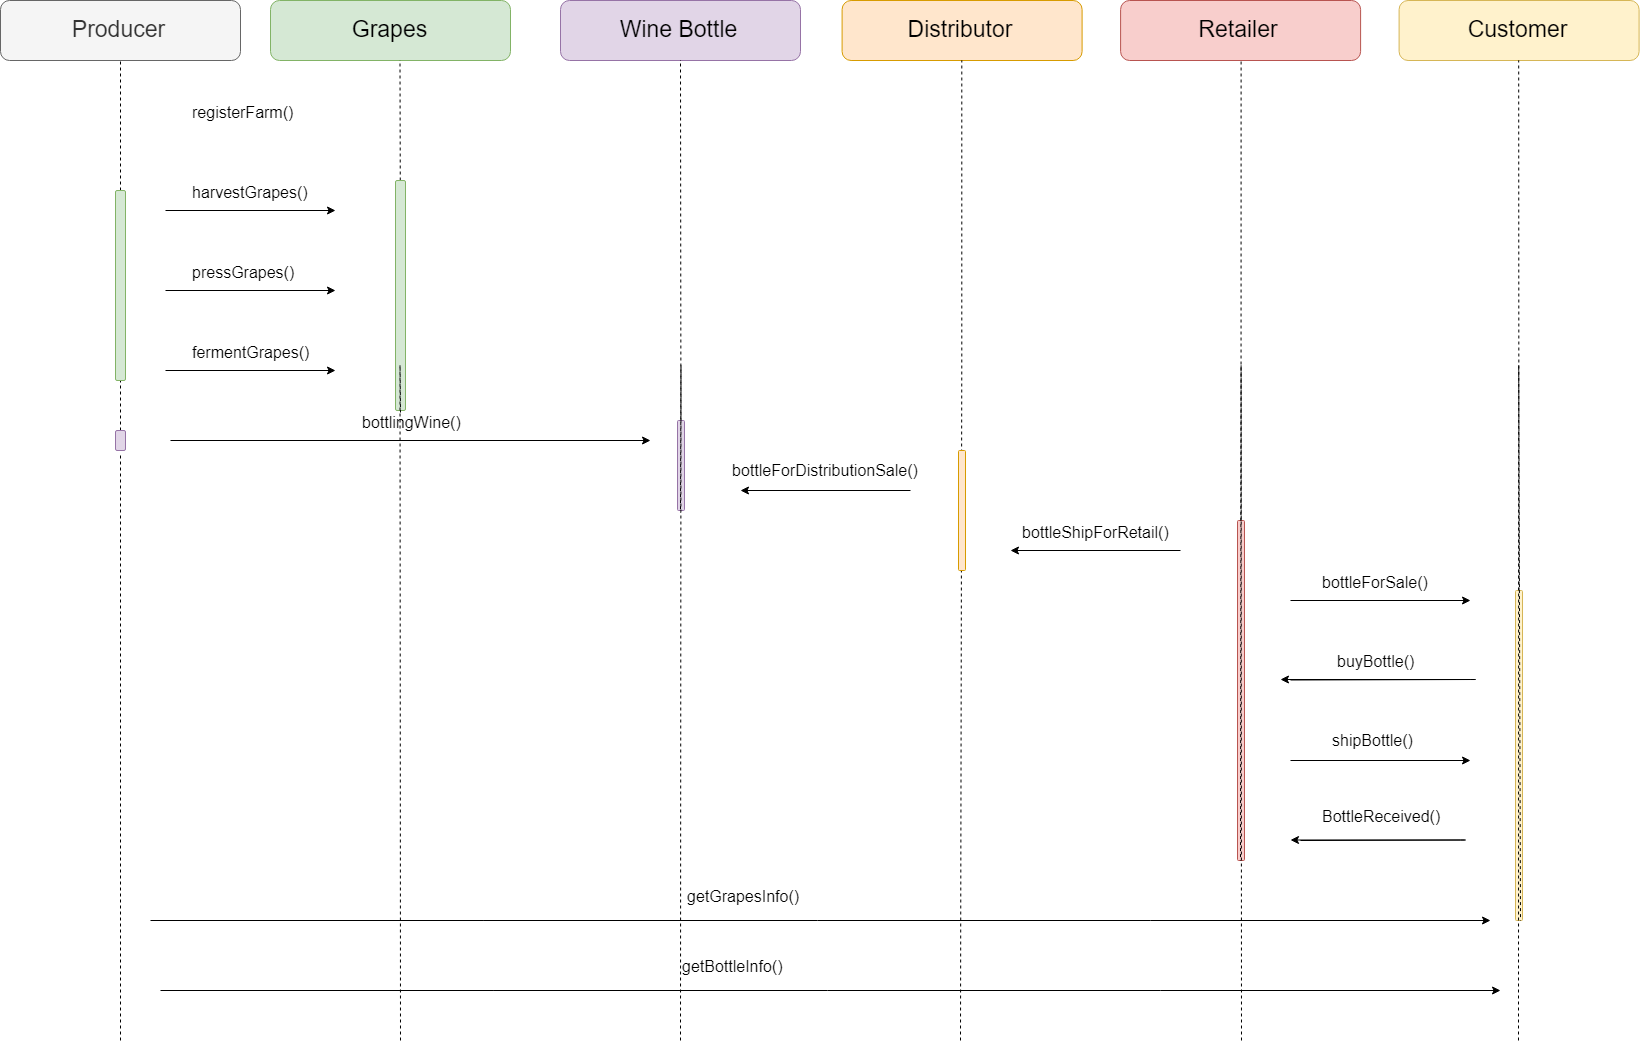

The diagram above was exported from draw.io. Its source (the exported page's mxGraphModel, read from the mxfile embedded in the PNG):
<mxGraphModel dx="4040" dy="2004" grid="0" gridSize="10" guides="1" tooltips="1" connect="1" arrows="1" fold="1" page="1" pageScale="1" pageWidth="1700" pageHeight="1100" background="#ffffff" math="0" shadow="0">
  <root>
    <mxCell id="0" />
    <mxCell id="1" parent="0" />
    <mxCell id="dFcVkC4LapQz7HibYcpG-1" value="&lt;font style=&quot;font-size: 23px&quot;&gt;Grapes&lt;/font&gt;" style="rounded=1;whiteSpace=wrap;html=1;fillColor=#d5e8d4;strokeColor=#82b366;" vertex="1" parent="1">
      <mxGeometry x="310" y="40" width="240" height="60" as="geometry" />
    </mxCell>
    <mxCell id="dFcVkC4LapQz7HibYcpG-2" value="&lt;font style=&quot;font-size: 23px&quot;&gt;Producer&lt;/font&gt;" style="rounded=1;whiteSpace=wrap;html=1;fillColor=#f5f5f5;strokeColor=#666666;fontColor=#333333;" vertex="1" parent="1">
      <mxGeometry x="40" y="40" width="240" height="60" as="geometry" />
    </mxCell>
    <mxCell id="dFcVkC4LapQz7HibYcpG-3" value="&lt;font style=&quot;font-size: 23px&quot;&gt;Wine Bottle&lt;/font&gt;" style="rounded=1;whiteSpace=wrap;html=1;fillColor=#e1d5e7;strokeColor=#9673a6;" vertex="1" parent="1">
      <mxGeometry x="600" y="40" width="240" height="60" as="geometry" />
    </mxCell>
    <mxCell id="dFcVkC4LapQz7HibYcpG-4" value="&lt;font style=&quot;font-size: 23px&quot;&gt;Distributor&lt;/font&gt;" style="rounded=1;whiteSpace=wrap;html=1;fillColor=#ffe6cc;strokeColor=#d79b00;" vertex="1" parent="1">
      <mxGeometry x="881.5999755859375" y="40" width="240" height="60" as="geometry" />
    </mxCell>
    <mxCell id="dFcVkC4LapQz7HibYcpG-5" value="&lt;font style=&quot;font-size: 23px&quot;&gt;Retailer&lt;/font&gt;" style="rounded=1;whiteSpace=wrap;html=1;fillColor=#f8cecc;strokeColor=#b85450;" vertex="1" parent="1">
      <mxGeometry x="1160.0999755859375" y="40" width="240" height="60" as="geometry" />
    </mxCell>
    <mxCell id="dFcVkC4LapQz7HibYcpG-6" value="&lt;font style=&quot;font-size: 23px&quot;&gt;Customer&lt;/font&gt;" style="rounded=1;whiteSpace=wrap;html=1;fillColor=#fff2cc;strokeColor=#d6b656;" vertex="1" parent="1">
      <mxGeometry x="1438.5999755859375" y="40" width="240" height="60" as="geometry" />
    </mxCell>
    <mxCell id="dFcVkC4LapQz7HibYcpG-7" value="" style="endArrow=none;dashed=1;html=1;entryX=0.5;entryY=1;entryDx=0;entryDy=0;" edge="1" parent="1" source="dFcVkC4LapQz7HibYcpG-25" target="dFcVkC4LapQz7HibYcpG-2">
      <mxGeometry width="50" height="50" relative="1" as="geometry">
        <mxPoint x="160" y="720" as="sourcePoint" />
        <mxPoint x="210" y="100" as="targetPoint" />
      </mxGeometry>
    </mxCell>
    <mxCell id="dFcVkC4LapQz7HibYcpG-8" value="" style="endArrow=none;dashed=1;html=1;entryX=0.5;entryY=1;entryDx=0;entryDy=0;" edge="1" parent="1" source="dFcVkC4LapQz7HibYcpG-34">
      <mxGeometry width="50" height="50" relative="1" as="geometry">
        <mxPoint x="439.5" y="719.7999877929688" as="sourcePoint" />
        <mxPoint x="439.5" y="99.79998779296875" as="targetPoint" />
        <Array as="points" />
      </mxGeometry>
    </mxCell>
    <mxCell id="dFcVkC4LapQz7HibYcpG-9" value="" style="endArrow=none;dashed=1;html=1;entryX=0.5;entryY=1;entryDx=0;entryDy=0;" edge="1" parent="1" source="dFcVkC4LapQz7HibYcpG-27">
      <mxGeometry width="50" height="50" relative="1" as="geometry">
        <mxPoint x="720.5" y="719.7999877929688" as="sourcePoint" />
        <mxPoint x="720.5" y="99.79998779296875" as="targetPoint" />
        <Array as="points" />
      </mxGeometry>
    </mxCell>
    <mxCell id="dFcVkC4LapQz7HibYcpG-10" value="" style="endArrow=none;dashed=1;html=1;entryX=0.5;entryY=1;entryDx=0;entryDy=0;" edge="1" parent="1">
      <mxGeometry width="50" height="50" relative="1" as="geometry">
        <mxPoint x="1000" y="1080" as="sourcePoint" />
        <mxPoint x="1001.300048828125" y="99.79998779296875" as="targetPoint" />
        <Array as="points">
          <mxPoint x="1001.300048828125" y="399.79998779296875" />
        </Array>
      </mxGeometry>
    </mxCell>
    <mxCell id="dFcVkC4LapQz7HibYcpG-11" value="" style="endArrow=none;dashed=1;html=1;entryX=0.5;entryY=1;entryDx=0;entryDy=0;" edge="1" parent="1" source="dFcVkC4LapQz7HibYcpG-45">
      <mxGeometry width="50" height="50" relative="1" as="geometry">
        <mxPoint x="1280.5999755859375" y="719.7999877929688" as="sourcePoint" />
        <mxPoint x="1280.5999755859375" y="99.79998779296875" as="targetPoint" />
        <Array as="points" />
      </mxGeometry>
    </mxCell>
    <mxCell id="dFcVkC4LapQz7HibYcpG-12" value="" style="endArrow=none;dashed=1;html=1;entryX=0.5;entryY=1;entryDx=0;entryDy=0;" edge="1" parent="1" source="dFcVkC4LapQz7HibYcpG-55">
      <mxGeometry width="50" height="50" relative="1" as="geometry">
        <mxPoint x="1558" y="1080" as="sourcePoint" />
        <mxPoint x="1558.199951171875" y="99.79998779296875" as="targetPoint" />
        <Array as="points" />
      </mxGeometry>
    </mxCell>
    <mxCell id="dFcVkC4LapQz7HibYcpG-13" value="&lt;font style=&quot;font-size: 16px&quot;&gt;registerFarm()&lt;/font&gt;" style="text;html=1;resizable=0;points=[];autosize=1;align=left;verticalAlign=top;spacingTop=-4;" vertex="1" parent="1">
      <mxGeometry x="230" y="140" width="120" height="20" as="geometry" />
    </mxCell>
    <mxCell id="dFcVkC4LapQz7HibYcpG-14" value="&lt;font style=&quot;font-size: 16px&quot;&gt;harvestGrapes()&lt;/font&gt;" style="text;html=1;resizable=0;points=[];autosize=1;align=left;verticalAlign=top;spacingTop=-4;" vertex="1" parent="1">
      <mxGeometry x="230" y="220" width="130" height="20" as="geometry" />
    </mxCell>
    <mxCell id="dFcVkC4LapQz7HibYcpG-15" value="&lt;font style=&quot;font-size: 16px&quot;&gt;pressGrapes()&lt;/font&gt;" style="text;html=1;resizable=0;points=[];autosize=1;align=left;verticalAlign=top;spacingTop=-4;" vertex="1" parent="1">
      <mxGeometry x="230" y="300" width="120" height="20" as="geometry" />
    </mxCell>
    <mxCell id="dFcVkC4LapQz7HibYcpG-16" value="&lt;font style=&quot;font-size: 16px&quot;&gt;fermentGrapes()&lt;/font&gt;" style="text;html=1;resizable=0;points=[];autosize=1;align=left;verticalAlign=top;spacingTop=-4;" vertex="1" parent="1">
      <mxGeometry x="230" y="380" width="130" height="20" as="geometry" />
    </mxCell>
    <mxCell id="dFcVkC4LapQz7HibYcpG-17" value="" style="endArrow=classic;html=1;" edge="1" parent="1">
      <mxGeometry width="50" height="50" relative="1" as="geometry">
        <mxPoint x="205" y="250" as="sourcePoint" />
        <mxPoint x="375" y="250" as="targetPoint" />
      </mxGeometry>
    </mxCell>
    <mxCell id="dFcVkC4LapQz7HibYcpG-18" value="" style="endArrow=classic;html=1;" edge="1" parent="1">
      <mxGeometry width="50" height="50" relative="1" as="geometry">
        <mxPoint x="205" y="330" as="sourcePoint" />
        <mxPoint x="375" y="330" as="targetPoint" />
      </mxGeometry>
    </mxCell>
    <mxCell id="dFcVkC4LapQz7HibYcpG-19" value="" style="endArrow=classic;html=1;" edge="1" parent="1">
      <mxGeometry width="50" height="50" relative="1" as="geometry">
        <mxPoint x="205" y="410" as="sourcePoint" />
        <mxPoint x="375" y="410" as="targetPoint" />
      </mxGeometry>
    </mxCell>
    <mxCell id="dFcVkC4LapQz7HibYcpG-20" value="" style="rounded=1;whiteSpace=wrap;html=1;fillColor=#d5e8d4;strokeColor=#82b366;" vertex="1" parent="1">
      <mxGeometry x="155" y="230" width="10" height="190" as="geometry" />
    </mxCell>
    <mxCell id="dFcVkC4LapQz7HibYcpG-22" value="" style="endArrow=classic;html=1;" edge="1" parent="1">
      <mxGeometry width="50" height="50" relative="1" as="geometry">
        <mxPoint x="210" y="480" as="sourcePoint" />
        <mxPoint x="690" y="480" as="targetPoint" />
      </mxGeometry>
    </mxCell>
    <mxCell id="dFcVkC4LapQz7HibYcpG-24" value="&lt;div&gt;&lt;span&gt;&lt;font style=&quot;font-size: 16px&quot;&gt;bottlingWine()&lt;/font&gt;&lt;/span&gt;&lt;/div&gt;" style="text;html=1;resizable=0;points=[];autosize=1;align=left;verticalAlign=top;spacingTop=-4;" vertex="1" parent="1">
      <mxGeometry x="400" y="450" width="110" height="20" as="geometry" />
    </mxCell>
    <mxCell id="dFcVkC4LapQz7HibYcpG-25" value="" style="rounded=1;whiteSpace=wrap;html=1;fillColor=#e1d5e7;strokeColor=#9673a6;" vertex="1" parent="1">
      <mxGeometry x="155" y="470" width="10" height="20" as="geometry" />
    </mxCell>
    <mxCell id="dFcVkC4LapQz7HibYcpG-26" value="" style="endArrow=none;dashed=1;html=1;entryX=0.5;entryY=1;entryDx=0;entryDy=0;" edge="1" parent="1" target="dFcVkC4LapQz7HibYcpG-25">
      <mxGeometry width="50" height="50" relative="1" as="geometry">
        <mxPoint x="160" y="1080" as="sourcePoint" />
        <mxPoint x="160" y="100" as="targetPoint" />
      </mxGeometry>
    </mxCell>
    <mxCell id="dFcVkC4LapQz7HibYcpG-27" value="" style="rounded=1;whiteSpace=wrap;html=1;fillColor=#e1d5e7;strokeColor=#9673a6;" vertex="1" parent="1">
      <mxGeometry x="715" y="100" width="10" as="geometry" />
    </mxCell>
    <mxCell id="dFcVkC4LapQz7HibYcpG-30" value="" style="endArrow=none;dashed=1;html=1;entryX=0.5;entryY=1;entryDx=0;entryDy=0;" edge="1" parent="1" source="dFcVkC4LapQz7HibYcpG-32" target="dFcVkC4LapQz7HibYcpG-27">
      <mxGeometry width="50" height="50" relative="1" as="geometry">
        <mxPoint x="720.5" y="719.7999877929688" as="sourcePoint" />
        <mxPoint x="720.5" y="99.79998779296875" as="targetPoint" />
        <Array as="points" />
      </mxGeometry>
    </mxCell>
    <mxCell id="dFcVkC4LapQz7HibYcpG-32" value="" style="rounded=1;whiteSpace=wrap;html=1;fillColor=#e1d5e7;strokeColor=#9673a6;" vertex="1" parent="1">
      <mxGeometry x="717" y="460" width="7" height="90" as="geometry" />
    </mxCell>
    <mxCell id="dFcVkC4LapQz7HibYcpG-33" value="" style="endArrow=none;dashed=1;html=1;entryX=0.5;entryY=1;entryDx=0;entryDy=0;" edge="1" parent="1" target="dFcVkC4LapQz7HibYcpG-32">
      <mxGeometry width="50" height="50" relative="1" as="geometry">
        <mxPoint x="720" y="1080" as="sourcePoint" />
        <mxPoint x="720" y="100" as="targetPoint" />
        <Array as="points">
          <mxPoint x="720.5" y="399.79998779296875" />
        </Array>
      </mxGeometry>
    </mxCell>
    <mxCell id="dFcVkC4LapQz7HibYcpG-34" value="" style="rounded=1;whiteSpace=wrap;html=1;fillColor=#d5e8d4;strokeColor=#82b366;" vertex="1" parent="1">
      <mxGeometry x="435" y="220" width="10" height="230" as="geometry" />
    </mxCell>
    <mxCell id="dFcVkC4LapQz7HibYcpG-36" value="" style="endArrow=none;dashed=1;html=1;entryX=0.5;entryY=1;entryDx=0;entryDy=0;" edge="1" parent="1" target="dFcVkC4LapQz7HibYcpG-34">
      <mxGeometry width="50" height="50" relative="1" as="geometry">
        <mxPoint x="440" y="1080" as="sourcePoint" />
        <mxPoint x="439.5" y="99.79998779296875" as="targetPoint" />
        <Array as="points">
          <mxPoint x="439.5" y="399.79998779296875" />
        </Array>
      </mxGeometry>
    </mxCell>
    <mxCell id="dFcVkC4LapQz7HibYcpG-37" value="" style="endArrow=classic;html=1;" edge="1" parent="1">
      <mxGeometry width="50" height="50" relative="1" as="geometry">
        <mxPoint x="950" y="530" as="sourcePoint" />
        <mxPoint x="780" y="530" as="targetPoint" />
      </mxGeometry>
    </mxCell>
    <mxCell id="dFcVkC4LapQz7HibYcpG-38" value="&lt;div&gt;&lt;span&gt;&lt;font style=&quot;font-size: 16px&quot;&gt;bottleForDistributionSale()&lt;/font&gt;&lt;/span&gt;&lt;/div&gt;" style="text;html=1;resizable=0;points=[];autosize=1;align=left;verticalAlign=top;spacingTop=-4;" vertex="1" parent="1">
      <mxGeometry x="770" y="498" width="200" height="20" as="geometry" />
    </mxCell>
    <mxCell id="dFcVkC4LapQz7HibYcpG-42" value="" style="rounded=1;whiteSpace=wrap;html=1;fillColor=#ffe6cc;strokeColor=#d79b00;" vertex="1" parent="1">
      <mxGeometry x="998" y="490" width="7" height="120" as="geometry" />
    </mxCell>
    <mxCell id="dFcVkC4LapQz7HibYcpG-43" value="" style="endArrow=classic;html=1;" edge="1" parent="1">
      <mxGeometry width="50" height="50" relative="1" as="geometry">
        <mxPoint x="1220" y="590" as="sourcePoint" />
        <mxPoint x="1050" y="590" as="targetPoint" />
      </mxGeometry>
    </mxCell>
    <mxCell id="dFcVkC4LapQz7HibYcpG-44" value="&lt;div&gt;&lt;span&gt;&lt;font style=&quot;font-size: 16px&quot;&gt;bottleShipForRetail()&lt;/font&gt;&lt;/span&gt;&lt;/div&gt;" style="text;html=1;resizable=0;points=[];autosize=1;align=left;verticalAlign=top;spacingTop=-4;" vertex="1" parent="1">
      <mxGeometry x="1060" y="560" width="160" height="20" as="geometry" />
    </mxCell>
    <mxCell id="dFcVkC4LapQz7HibYcpG-45" value="" style="rounded=1;whiteSpace=wrap;html=1;fillColor=#f8cecc;strokeColor=#b85450;" vertex="1" parent="1">
      <mxGeometry x="1277" y="560" width="7" height="340" as="geometry" />
    </mxCell>
    <mxCell id="dFcVkC4LapQz7HibYcpG-46" value="" style="endArrow=none;dashed=1;html=1;entryX=0.5;entryY=1;entryDx=0;entryDy=0;" edge="1" parent="1" target="dFcVkC4LapQz7HibYcpG-45">
      <mxGeometry width="50" height="50" relative="1" as="geometry">
        <mxPoint x="1281" y="1080" as="sourcePoint" />
        <mxPoint x="1280.5999755859375" y="99.79998779296875" as="targetPoint" />
        <Array as="points">
          <mxPoint x="1280.5999755859375" y="399.79998779296875" />
        </Array>
      </mxGeometry>
    </mxCell>
    <mxCell id="dFcVkC4LapQz7HibYcpG-47" value="" style="endArrow=classic;html=1;" edge="1" parent="1">
      <mxGeometry width="50" height="50" relative="1" as="geometry">
        <mxPoint x="1330" y="640" as="sourcePoint" />
        <mxPoint x="1510" y="640" as="targetPoint" />
      </mxGeometry>
    </mxCell>
    <mxCell id="dFcVkC4LapQz7HibYcpG-48" value="&lt;div&gt;&lt;span&gt;&lt;font style=&quot;font-size: 16px&quot;&gt;bottleForSale()&lt;/font&gt;&lt;/span&gt;&lt;/div&gt;" style="text;html=1;resizable=0;points=[];autosize=1;align=left;verticalAlign=top;spacingTop=-4;" vertex="1" parent="1">
      <mxGeometry x="1360" y="610" width="120" height="20" as="geometry" />
    </mxCell>
    <mxCell id="dFcVkC4LapQz7HibYcpG-49" value="" style="endArrow=classic;html=1;" edge="1" parent="1">
      <mxGeometry width="50" height="50" relative="1" as="geometry">
        <mxPoint x="1329.9999999999995" y="719.4999999999998" as="sourcePoint" />
        <mxPoint x="1320" y="719" as="targetPoint" />
        <Array as="points">
          <mxPoint x="1520" y="719" />
        </Array>
      </mxGeometry>
    </mxCell>
    <mxCell id="dFcVkC4LapQz7HibYcpG-50" value="&lt;div&gt;&lt;span&gt;&lt;font style=&quot;font-size: 16px&quot;&gt;buyBottle()&lt;/font&gt;&lt;/span&gt;&lt;/div&gt;" style="text;html=1;resizable=0;points=[];autosize=1;align=left;verticalAlign=top;spacingTop=-4;" vertex="1" parent="1">
      <mxGeometry x="1375" y="689" width="90" height="20" as="geometry" />
    </mxCell>
    <mxCell id="dFcVkC4LapQz7HibYcpG-51" value="" style="endArrow=classic;html=1;" edge="1" parent="1">
      <mxGeometry width="50" height="50" relative="1" as="geometry">
        <mxPoint x="1329.9999999999995" y="799.9999999999998" as="sourcePoint" />
        <mxPoint x="1509.9999999999995" y="799.9999999999998" as="targetPoint" />
      </mxGeometry>
    </mxCell>
    <mxCell id="dFcVkC4LapQz7HibYcpG-52" value="&lt;div&gt;&lt;span&gt;&lt;font style=&quot;font-size: 16px&quot;&gt;shipBottle()&lt;/font&gt;&lt;/span&gt;&lt;/div&gt;" style="text;html=1;resizable=0;points=[];autosize=1;align=left;verticalAlign=top;spacingTop=-4;" vertex="1" parent="1">
      <mxGeometry x="1370" y="768" width="100" height="20" as="geometry" />
    </mxCell>
    <mxCell id="dFcVkC4LapQz7HibYcpG-53" value="" style="endArrow=classic;html=1;" edge="1" parent="1">
      <mxGeometry width="50" height="50" relative="1" as="geometry">
        <mxPoint x="1339.9999999999995" y="879.9999999999998" as="sourcePoint" />
        <mxPoint x="1329.9999999999995" y="879.5" as="targetPoint" />
        <Array as="points">
          <mxPoint x="1510" y="879.5" />
        </Array>
      </mxGeometry>
    </mxCell>
    <mxCell id="dFcVkC4LapQz7HibYcpG-54" value="&lt;font style=&quot;font-size: 16px&quot;&gt;BottleReceived()&lt;/font&gt;" style="text;html=1;" vertex="1" parent="1">
      <mxGeometry x="1360" y="840" width="110" height="30" as="geometry" />
    </mxCell>
    <mxCell id="dFcVkC4LapQz7HibYcpG-55" value="" style="rounded=1;whiteSpace=wrap;html=1;fillColor=#fff2cc;strokeColor=#d6b656;" vertex="1" parent="1">
      <mxGeometry x="1555" y="630" width="7" height="330" as="geometry" />
    </mxCell>
    <mxCell id="dFcVkC4LapQz7HibYcpG-56" value="" style="endArrow=none;dashed=1;html=1;entryX=0.5;entryY=1;entryDx=0;entryDy=0;" edge="1" parent="1" target="dFcVkC4LapQz7HibYcpG-55">
      <mxGeometry width="50" height="50" relative="1" as="geometry">
        <mxPoint x="1558" y="1080" as="sourcePoint" />
        <mxPoint x="1558.199951171875" y="99.7999877929688" as="targetPoint" />
        <Array as="points">
          <mxPoint x="1558.199951171875" y="399.79998779296875" />
        </Array>
      </mxGeometry>
    </mxCell>
    <mxCell id="dFcVkC4LapQz7HibYcpG-59" value="" style="endArrow=classic;html=1;" edge="1" parent="1">
      <mxGeometry width="50" height="50" relative="1" as="geometry">
        <mxPoint x="190" y="960" as="sourcePoint" />
        <mxPoint x="1530" y="960" as="targetPoint" />
      </mxGeometry>
    </mxCell>
    <mxCell id="dFcVkC4LapQz7HibYcpG-60" value="" style="endArrow=classic;html=1;" edge="1" parent="1">
      <mxGeometry width="50" height="50" relative="1" as="geometry">
        <mxPoint x="200" y="1030" as="sourcePoint" />
        <mxPoint x="1540" y="1030" as="targetPoint" />
      </mxGeometry>
    </mxCell>
    <mxCell id="dFcVkC4LapQz7HibYcpG-61" value="&lt;font style=&quot;font-size: 16px&quot;&gt;getBottleInfo()&lt;/font&gt;" style="text;html=1;" vertex="1" parent="1">
      <mxGeometry x="720" y="990" width="90" height="30" as="geometry" />
    </mxCell>
    <mxCell id="dFcVkC4LapQz7HibYcpG-62" value="&lt;font style=&quot;font-size: 16px&quot;&gt;getGrapesInfo()&lt;/font&gt;" style="text;html=1;" vertex="1" parent="1">
      <mxGeometry x="725" y="920" width="90" height="30" as="geometry" />
    </mxCell>
  </root>
</mxGraphModel>